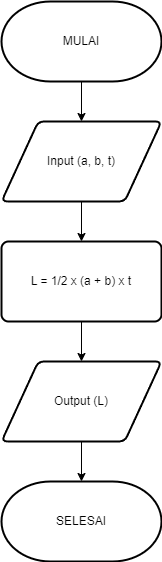

The diagram above was exported from draw.io. Its source (the exported page's mxGraphModel, read from the mxfile embedded in the PNG):
<mxGraphModel dx="655" dy="354" grid="1" gridSize="10" guides="1" tooltips="1" connect="1" arrows="1" fold="1" page="1" pageScale="1" pageWidth="850" pageHeight="1100" background="#ffffff" math="0" shadow="0">
  <root>
    <mxCell id="0" />
    <mxCell id="1" parent="0" />
    <mxCell id="9jbtwUJWT8fVGQmEf5gx-12" style="edgeStyle=orthogonalEdgeStyle;rounded=0;orthogonalLoop=1;jettySize=auto;html=1;entryX=0.5;entryY=0;entryDx=0;entryDy=0;" edge="1" parent="1" source="9jbtwUJWT8fVGQmEf5gx-1" target="9jbtwUJWT8fVGQmEf5gx-6">
      <mxGeometry relative="1" as="geometry" />
    </mxCell>
    <mxCell id="9jbtwUJWT8fVGQmEf5gx-1" value="MULAI" style="strokeWidth=2;html=1;shape=mxgraph.flowchart.terminator;whiteSpace=wrap;" vertex="1" parent="1">
      <mxGeometry x="300" y="120" width="160" height="80" as="geometry" />
    </mxCell>
    <mxCell id="9jbtwUJWT8fVGQmEf5gx-11" style="edgeStyle=orthogonalEdgeStyle;rounded=0;orthogonalLoop=1;jettySize=auto;html=1;entryX=0.5;entryY=0;entryDx=0;entryDy=0;" edge="1" parent="1" source="9jbtwUJWT8fVGQmEf5gx-6" target="9jbtwUJWT8fVGQmEf5gx-7">
      <mxGeometry relative="1" as="geometry" />
    </mxCell>
    <mxCell id="9jbtwUJWT8fVGQmEf5gx-6" value="Input (a, b, t)" style="shape=parallelogram;html=1;strokeWidth=2;perimeter=parallelogramPerimeter;whiteSpace=wrap;rounded=1;arcSize=12;size=0.23;" vertex="1" parent="1">
      <mxGeometry x="300" y="240" width="160" height="80" as="geometry" />
    </mxCell>
    <mxCell id="9jbtwUJWT8fVGQmEf5gx-15" style="edgeStyle=orthogonalEdgeStyle;rounded=0;orthogonalLoop=1;jettySize=auto;html=1;entryX=0.5;entryY=0;entryDx=0;entryDy=0;" edge="1" parent="1" source="9jbtwUJWT8fVGQmEf5gx-7" target="9jbtwUJWT8fVGQmEf5gx-14">
      <mxGeometry relative="1" as="geometry" />
    </mxCell>
    <mxCell id="9jbtwUJWT8fVGQmEf5gx-7" value="L = 1/2 x (a + b) x t" style="rounded=1;whiteSpace=wrap;html=1;absoluteArcSize=1;arcSize=14;strokeWidth=2;" vertex="1" parent="1">
      <mxGeometry x="300" y="360" width="160" height="80" as="geometry" />
    </mxCell>
    <mxCell id="9jbtwUJWT8fVGQmEf5gx-14" value="Output (L)" style="shape=parallelogram;html=1;strokeWidth=2;perimeter=parallelogramPerimeter;whiteSpace=wrap;rounded=1;arcSize=12;size=0.23;" vertex="1" parent="1">
      <mxGeometry x="300" y="480" width="160" height="80" as="geometry" />
    </mxCell>
    <mxCell id="9jbtwUJWT8fVGQmEf5gx-16" value="SELESAI" style="strokeWidth=2;html=1;shape=mxgraph.flowchart.terminator;whiteSpace=wrap;" vertex="1" parent="1">
      <mxGeometry x="300" y="600" width="160" height="80" as="geometry" />
    </mxCell>
    <mxCell id="9jbtwUJWT8fVGQmEf5gx-17" style="edgeStyle=orthogonalEdgeStyle;rounded=0;orthogonalLoop=1;jettySize=auto;html=1;exitX=0.5;exitY=1;exitDx=0;exitDy=0;entryX=0.5;entryY=0;entryDx=0;entryDy=0;entryPerimeter=0;" edge="1" parent="1" source="9jbtwUJWT8fVGQmEf5gx-14" target="9jbtwUJWT8fVGQmEf5gx-16">
      <mxGeometry relative="1" as="geometry" />
    </mxCell>
  </root>
</mxGraphModel>